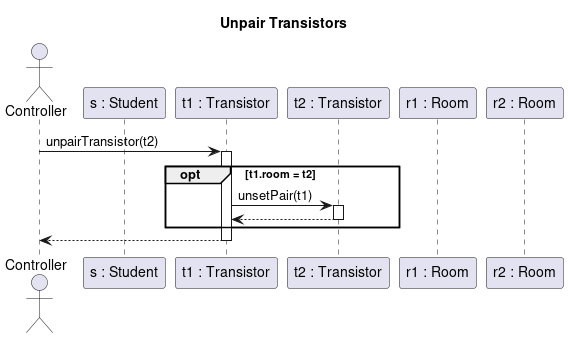

The diagram above was rendered by PlantUML. Its source (embedded in the PNG):
@startuml unpair_transistors
title Unpair Transistors

actor Controller as c order 10
participant "t1 : Transistor" as Transistor order 30
participant "s : Student" as Student order 20
participant "t2 : Transistor" as Transistor2 order 40
participant "r1 : Room" as Room order 50
participant "r2 : Room" as Room2 order 60

c -> Transistor : unpairTransistor(t2)
activate Transistor


    opt t1.room = t2



        Transistor -> Transistor2: unsetPair(t1)

            activate Transistor2


    Transistor <-- Transistor2
    deactivate Transistor2
    end

    c <-- Transistor
deactivate Transistor




@enduml